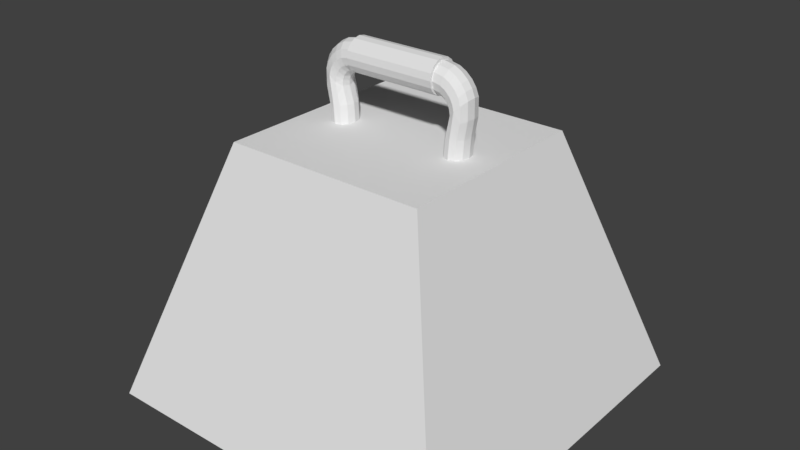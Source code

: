 # Source: triangle_with_handle.blend  (saved by Blender 2.79.0; exported with 4.5.12 LTS)
import bpy
from mathutils import Matrix  # noqa: F401  (used for matrix-valued properties, if any)

bpy.ops.wm.read_factory_settings(use_empty=True)
scene = bpy.context.scene
scene.name = 'Scene'

# ---- collections
col_collection_1 = bpy.data.collections.new('Collection 1'); scene.collection.children.link(col_collection_1)

# ---- materials (node trees are filled in below, after node groups)
mat_material = bpy.data.materials.new('Material')
mat_material.alpha_threshold = 0.0
mat_material.roughness = 0.5
mat_material.line_color = (0.0, 0.0, 0.0, 1.0)

# ---- material node trees

# ---- world
world_world = bpy.data.worlds.new('World'); scene.world = world_world
world_world.color = (0.05088, 0.05088, 0.05088)
world_world.use_sun_shadow = False
world_world.sun_shadow_jitter_overblur = 0.0
world_world.cycles.sampling_method = 'MANUAL'

# ---- meshes
me_cylinder_001 = bpy.data.meshes.new('Cylinder.001')
me_cylinder_001.from_pydata([(4.311, 0.7037, -0.1817), (4.696, 0.7181, -0.1574), (4.978, 0.73, -0.09086), (4.978, 0.7301, 0.09079), (5.081, 0.7326, -3.575e-05), (3.645, 0.6513, 0.09079), (3.542, 0.6488, -3.41e-05), (4.696, 0.7181, 0.1573), (3.927, 0.6763, 0.1573), (4.311, 0.7037, 0.1816), (3.927, 0.6762, -0.1574), (3.645, 0.6513, -0.09086), (4.993, -2.348, -3.585e-05), (4.889, -2.345, 0.09079), (4.605, -2.342, 0.1573), (4.218, -2.335, 0.1816), (3.831, -2.343, 0.1573), (3.548, -2.354, 0.09079), (3.444, -2.35, -3.421e-05), (3.548, -2.354, -0.09086), (3.831, -2.343, -0.1574), (4.218, -2.335, -0.1817), (4.605, -2.342, -0.1574), (4.889, -2.345, -0.09086), (5.25, 3.111, -3.56e-05), (5.157, 3.019, 0.09079), (4.905, 2.766, 0.1573), (4.559, 2.421, 0.1816), (4.214, 2.076, 0.1573), (3.962, 1.823, 0.0908), (3.869, 1.731, -3.369e-05), (3.962, 1.823, -0.09086), (4.214, 2.076, -0.1574), (4.559, 2.421, -0.1817), (4.905, 2.766, -0.1574), (5.157, 3.019, -0.09086), (5.048, 3.612, -3.579e-05), (4.968, 3.508, 0.09079), (4.751, 3.224, 0.1573), (4.453, 2.837, 0.1816), (4.156, 2.45, 0.1573), (3.939, 2.167, 0.0908), (3.859, 2.063, -3.365e-05), (3.939, 2.167, -0.09086), (4.156, 2.45, -0.1574), (4.453, 2.837, -0.1817), (4.751, 3.224, -0.1574), (4.968, 3.508, -0.09086), (4.755, 4.026, -3.594e-05), (4.69, 3.913, 0.09079), (4.511, 3.603, 0.1573), (4.267, 3.181, 0.1816), (4.023, 2.758, 0.1573), (3.844, 2.448, 0.0908), (3.779, 2.335, -3.361e-05), (3.844, 2.448, -0.09086), (4.023, 2.758, -0.1574), (4.267, 3.181, -0.1817), (4.511, 3.603, -0.1574), (4.69, 3.913, -0.09086), (4.322, 4.408, -3.614e-05), (4.272, 4.287, 0.09079), (4.135, 3.957, 0.1573), (3.948, 3.506, 0.1816), (3.761, 3.055, 0.1573), (3.625, 2.725, 0.0908), (3.575, 2.604, -3.365e-05), (3.625, 2.725, -0.09086), (3.761, 3.055, -0.1574), (3.948, 3.506, -0.1817), (4.135, 3.957, -0.1574), (4.272, 4.287, -0.09087), (3.856, 4.652, -3.623e-05), (3.822, 4.526, 0.09079), (3.73, 4.181, 0.1573), (3.603, 3.71, 0.1816), (3.477, 3.238, 0.1573), (3.385, 2.893, 0.0908), (3.351, 2.767, -3.362e-05), (3.385, 2.893, -0.09086), (3.477, 3.238, -0.1574), (3.603, 3.71, -0.1817), (3.73, 4.181, -0.1574), (3.822, 4.526, -0.09087), (3.23, 4.777, -3.64e-05), (3.213, 4.647, 0.09079), (3.166, 4.293, 0.1573), (3.103, 3.809, 0.1816), (3.039, 3.325, 0.1573), (2.992, 2.971, 0.0908), (2.975, 2.841, -3.372e-05), (2.992, 2.971, -0.09086), (3.039, 3.325, -0.1574), (3.103, 3.809, -0.1817), (3.166, 4.293, -0.1574), (3.213, 4.647, -0.09087), (2.593, 4.819, -3.646e-05), (2.593, 4.688, 0.09079), (2.593, 4.331, 0.1573), (2.593, 3.843, 0.1816), (2.593, 3.355, 0.1573), (2.593, 2.997, 0.0908), (2.593, 2.867, -3.376e-05), (2.593, 2.997, -0.09086), (2.593, 3.355, -0.1574), (2.593, 3.843, -0.1817), (2.593, 4.331, -0.1574), (2.593, 4.688, -0.09087), (3.791, 1.193, -0.09086), (4.06, 1.323, -0.1574), (4.426, 1.498, 0.1816), (4.06, 1.323, 0.1573), (4.904, 1.748, 0.1573), (3.693, 1.149, -3.391e-05), (3.791, 1.193, 0.0908), (5.27, 1.915, -3.552e-05), (5.172, 1.871, 0.09079), (5.172, 1.871, -0.09086), (4.904, 1.748, -0.1574), (4.426, 1.498, -0.1817), (4.589, -0.8118, 0.1573), (4.589, -0.8118, -0.1574), (3.534, -0.8511, -0.09086), (4.203, -0.8159, 0.1816), (3.534, -0.8511, 0.09079), (4.871, -0.8074, -0.09086), (4.871, -0.8074, 0.09079), (3.817, -0.8333, 0.1573), (3.817, -0.8333, -0.1574), (4.203, -0.8159, -0.1817), (4.975, -0.8077, -3.589e-05), (3.431, -0.8508, -3.424e-05)], [], [(126, 3, 7, 120), (120, 7, 9, 123), (123, 9, 8, 127), (127, 8, 5, 124), (124, 5, 6, 131), (131, 6, 11, 122), (122, 11, 10, 128), (128, 10, 0, 129), (129, 0, 1, 121), (121, 1, 2, 125), (125, 2, 4, 130), (130, 4, 3, 126), (115, 24, 25, 116), (116, 25, 26, 112), (112, 26, 27, 110), (110, 27, 28, 111), (111, 28, 29, 114), (114, 29, 30, 113), (113, 30, 31, 108), (108, 31, 32, 109), (109, 32, 33, 119), (119, 33, 34, 118), (118, 34, 35, 117), (117, 35, 24, 115), (24, 36, 37, 25), (25, 37, 38, 26), (26, 38, 39, 27), (27, 39, 40, 28), (28, 40, 41, 29), (29, 41, 42, 30), (30, 42, 43, 31), (31, 43, 44, 32), (32, 44, 45, 33), (33, 45, 46, 34), (34, 46, 47, 35), (35, 47, 36, 24), (36, 48, 49, 37), (37, 49, 50, 38), (38, 50, 51, 39), (39, 51, 52, 40), (40, 52, 53, 41), (41, 53, 54, 42), (42, 54, 55, 43), (43, 55, 56, 44), (44, 56, 57, 45), (45, 57, 58, 46), (46, 58, 59, 47), (47, 59, 48, 36), (48, 60, 61, 49), (49, 61, 62, 50), (50, 62, 63, 51), (51, 63, 64, 52), (52, 64, 65, 53), (53, 65, 66, 54), (54, 66, 67, 55), (55, 67, 68, 56), (56, 68, 69, 57), (57, 69, 70, 58), (58, 70, 71, 59), (59, 71, 60, 48), (60, 72, 73, 61), (61, 73, 74, 62), (62, 74, 75, 63), (63, 75, 76, 64), (64, 76, 77, 65), (65, 77, 78, 66), (66, 78, 79, 67), (67, 79, 80, 68), (68, 80, 81, 69), (69, 81, 82, 70), (70, 82, 83, 71), (71, 83, 72, 60), (72, 84, 85, 73), (73, 85, 86, 74), (74, 86, 87, 75), (75, 87, 88, 76), (76, 88, 89, 77), (77, 89, 90, 78), (78, 90, 91, 79), (79, 91, 92, 80), (80, 92, 93, 81), (81, 93, 94, 82), (82, 94, 95, 83), (83, 95, 84, 72), (84, 96, 97, 85), (85, 97, 98, 86), (86, 98, 99, 87), (87, 99, 100, 88), (88, 100, 101, 89), (89, 101, 102, 90), (90, 102, 103, 91), (91, 103, 104, 92), (92, 104, 105, 93), (93, 105, 106, 94), (94, 106, 107, 95), (95, 107, 96, 84), (2, 117, 115, 4), (1, 118, 117, 2), (0, 119, 118, 1), (10, 109, 119, 0), (11, 108, 109, 10), (6, 113, 108, 11), (5, 114, 113, 6), (8, 111, 114, 5), (9, 110, 111, 8), (7, 112, 110, 9), (3, 116, 112, 7), (4, 115, 116, 3), (12, 130, 126, 13), (23, 125, 130, 12), (22, 121, 125, 23), (21, 129, 121, 22), (20, 128, 129, 21), (19, 122, 128, 20), (18, 131, 122, 19), (17, 124, 131, 18), (16, 127, 124, 17), (15, 123, 127, 16), (14, 120, 123, 15), (13, 126, 120, 14)])
me_cylinder_001.use_remesh_preserve_volume = False
me_cylinder_001.use_remesh_preserve_attributes = False
me_cylinder_001.use_mirror_vertex_groups = False
me_cylinder_001.update()
me_cylinder = bpy.data.meshes.new('Cylinder')
me_cylinder.from_pydata([(0.0, 1.0, -1.0), (0.0, 1.0, 1.0), (0.3827, 0.9239, -1.0), (0.3827, 0.9239, 1.0), (0.7071, 0.7071, -1.0), (0.7071, 0.7071, 1.0), (0.9239, 0.3827, -1.0), (0.9239, 0.3827, 1.0), (1.0, 7.55e-08, -1.0), (1.0, 7.55e-08, 1.0), (0.9239, -0.3827, -1.0), (0.9239, -0.3827, 1.0), (0.7071, -0.7071, -1.0), (0.7071, -0.7071, 1.0), (0.3827, -0.9239, -1.0), (0.3827, -0.9239, 1.0), (-3.258e-07, -1.0, -1.0), (-3.258e-07, -1.0, 1.0), (-0.3827, -0.9239, -1.0), (-0.3827, -0.9239, 1.0), (-0.7071, -0.7071, -1.0), (-0.7071, -0.7071, 1.0), (-0.9239, -0.3827, -1.0), (-0.9239, -0.3827, 1.0), (-1.0, 9.656e-07, -1.0), (-1.0, 9.656e-07, 1.0), (-0.9239, 0.3827, -1.0), (-0.9239, 0.3827, 1.0), (-0.7071, 0.7071, -1.0), (-0.7071, 0.7071, 1.0), (-0.3827, 0.9239, -1.0), (-0.3827, 0.9239, 1.0)], [], [(3, 5, 4, 2), (5, 7, 6, 4), (7, 9, 8, 6), (9, 11, 10, 8), (11, 13, 12, 10), (13, 15, 14, 12), (15, 17, 16, 14), (17, 19, 18, 16), (19, 21, 20, 18), (21, 23, 22, 20), (23, 25, 24, 22), (25, 27, 26, 24), (27, 29, 28, 26), (29, 31, 30, 28), (31, 1, 0, 30), (3, 1, 31, 29, 27, 25, 23, 21, 19, 17, 15, 13, 11, 9, 7, 5), (0, 2, 4, 6, 8, 10, 12, 14, 16, 18, 20, 22, 24, 26, 28, 30), (1, 3, 2, 0)])
me_cylinder.use_remesh_preserve_volume = False
me_cylinder.use_remesh_preserve_attributes = False
me_cylinder.use_mirror_vertex_groups = False
me_cylinder.update()
me_cube = bpy.data.meshes.new('Cube')
me_cube.from_pydata([(1.439, 1.439, -1.0), (1.439, -1.439, -1.0), (-1.439, -1.439, -1.0), (-1.439, 1.439, -1.0), (0.7944, 0.7944, 1.0), (0.7944, -0.7944, 1.0), (-0.7944, -0.7944, 1.0), (-0.7944, 0.7944, 1.0)], [], [(0, 1, 2, 3), (4, 7, 6, 5), (0, 4, 5, 1), (1, 5, 6, 2), (2, 6, 7, 3), (4, 0, 3, 7)])
me_cube.materials.append(mat_material)
me_cube.use_remesh_preserve_volume = False
me_cube.use_remesh_preserve_attributes = False
me_cube.use_mirror_vertex_groups = False
me_cube.update()

# ---- objects
ob_handle_legs = bpy.data.objects.new('Handle legs', me_cylinder_001)
ob_handle = bpy.data.objects.new('Handle', me_cylinder)
ob_body = bpy.data.objects.new('Body', me_cube)

# ---- transforms, parenting, visibility, modifiers, constraints
ob_handle_legs.location = (0.0, -1.526e-13, -0.08832)
ob_handle_legs.rotation_euler = (1.571, 0.0, 7.563e-06)
ob_handle_legs.scale = (0.1175, 0.1175, 0.6312)
ob_handle_legs.lineart.crease_threshold = 0.0
_m = ob_handle_legs.modifiers.new('Mirror', 'MIRROR')
ob_handle.location = (0.0, 3.71e-14, 0.3632)
ob_handle.rotation_euler = (7.43e-06, 1.571, 7.563e-06)
ob_handle.scale = (0.1301, 0.1301, 0.3562)
ob_handle.lineart.crease_threshold = 0.0
ob_body.location = (0.0, 0.0, -1.148)
ob_body.lock_rotations_4d = False
ob_body.empty_display_type = 'ARROWS'
ob_body.lineart.crease_threshold = 0.0

# ---- collection membership
col_collection_1.objects.link(ob_handle_legs)
col_collection_1.objects.link(ob_handle)
col_collection_1.objects.link(ob_body)

# ---- scene / render settings (as saved in the file)
scene.frame_start = 1; scene.frame_end = 250; scene.frame_set(1)
scene.render.engine = 'CYCLES'
scene.render.resolution_percentage = 50
scene.render.dither_intensity = 0.0
scene.cycles.use_denoising = False
scene.cycles.samples = 128
scene.cycles.sampling_pattern = 'TABULATED_SOBOL'
scene.cycles.light_sampling_threshold = 0.0
scene.cycles.use_adaptive_sampling = False
scene.cycles.use_light_tree = False
scene.cycles.blur_glossy = 0.0
scene.cycles.sample_clamp_indirect = 0.0
scene.view_settings.view_transform = 'Standard'
bpy.context.view_layer.update()

# ---- added for rendering (the .blend has no active camera and no usable light): camera, sun
cam_auto = bpy.data.cameras.new('AutoCamera')
cam_auto.lens = 50.0
cam_auto.sensor_width = 36.0
cam_auto.clip_end = 1000.0
ob_auto_camera = bpy.data.objects.new('AutoCamera', cam_auto)
scene.collection.objects.link(ob_auto_camera)
ob_auto_camera.location = (4.49016, -5.3882, 2.76476)
ob_auto_camera.rotation_euler = (1.09748, -7.21219e-08, 0.694738)
scene.camera = ob_auto_camera
light_auto_sun = bpy.data.lights.new('AutoSun', 'SUN')
light_auto_sun.energy = 3.0
light_auto_sun.angle = 0.0523599
ob_auto_sun = bpy.data.objects.new('AutoSun', light_auto_sun)
scene.collection.objects.link(ob_auto_sun)
ob_auto_sun.rotation_euler = (0.872665, 0.174533, 0.523599)
bpy.context.view_layer.update()
